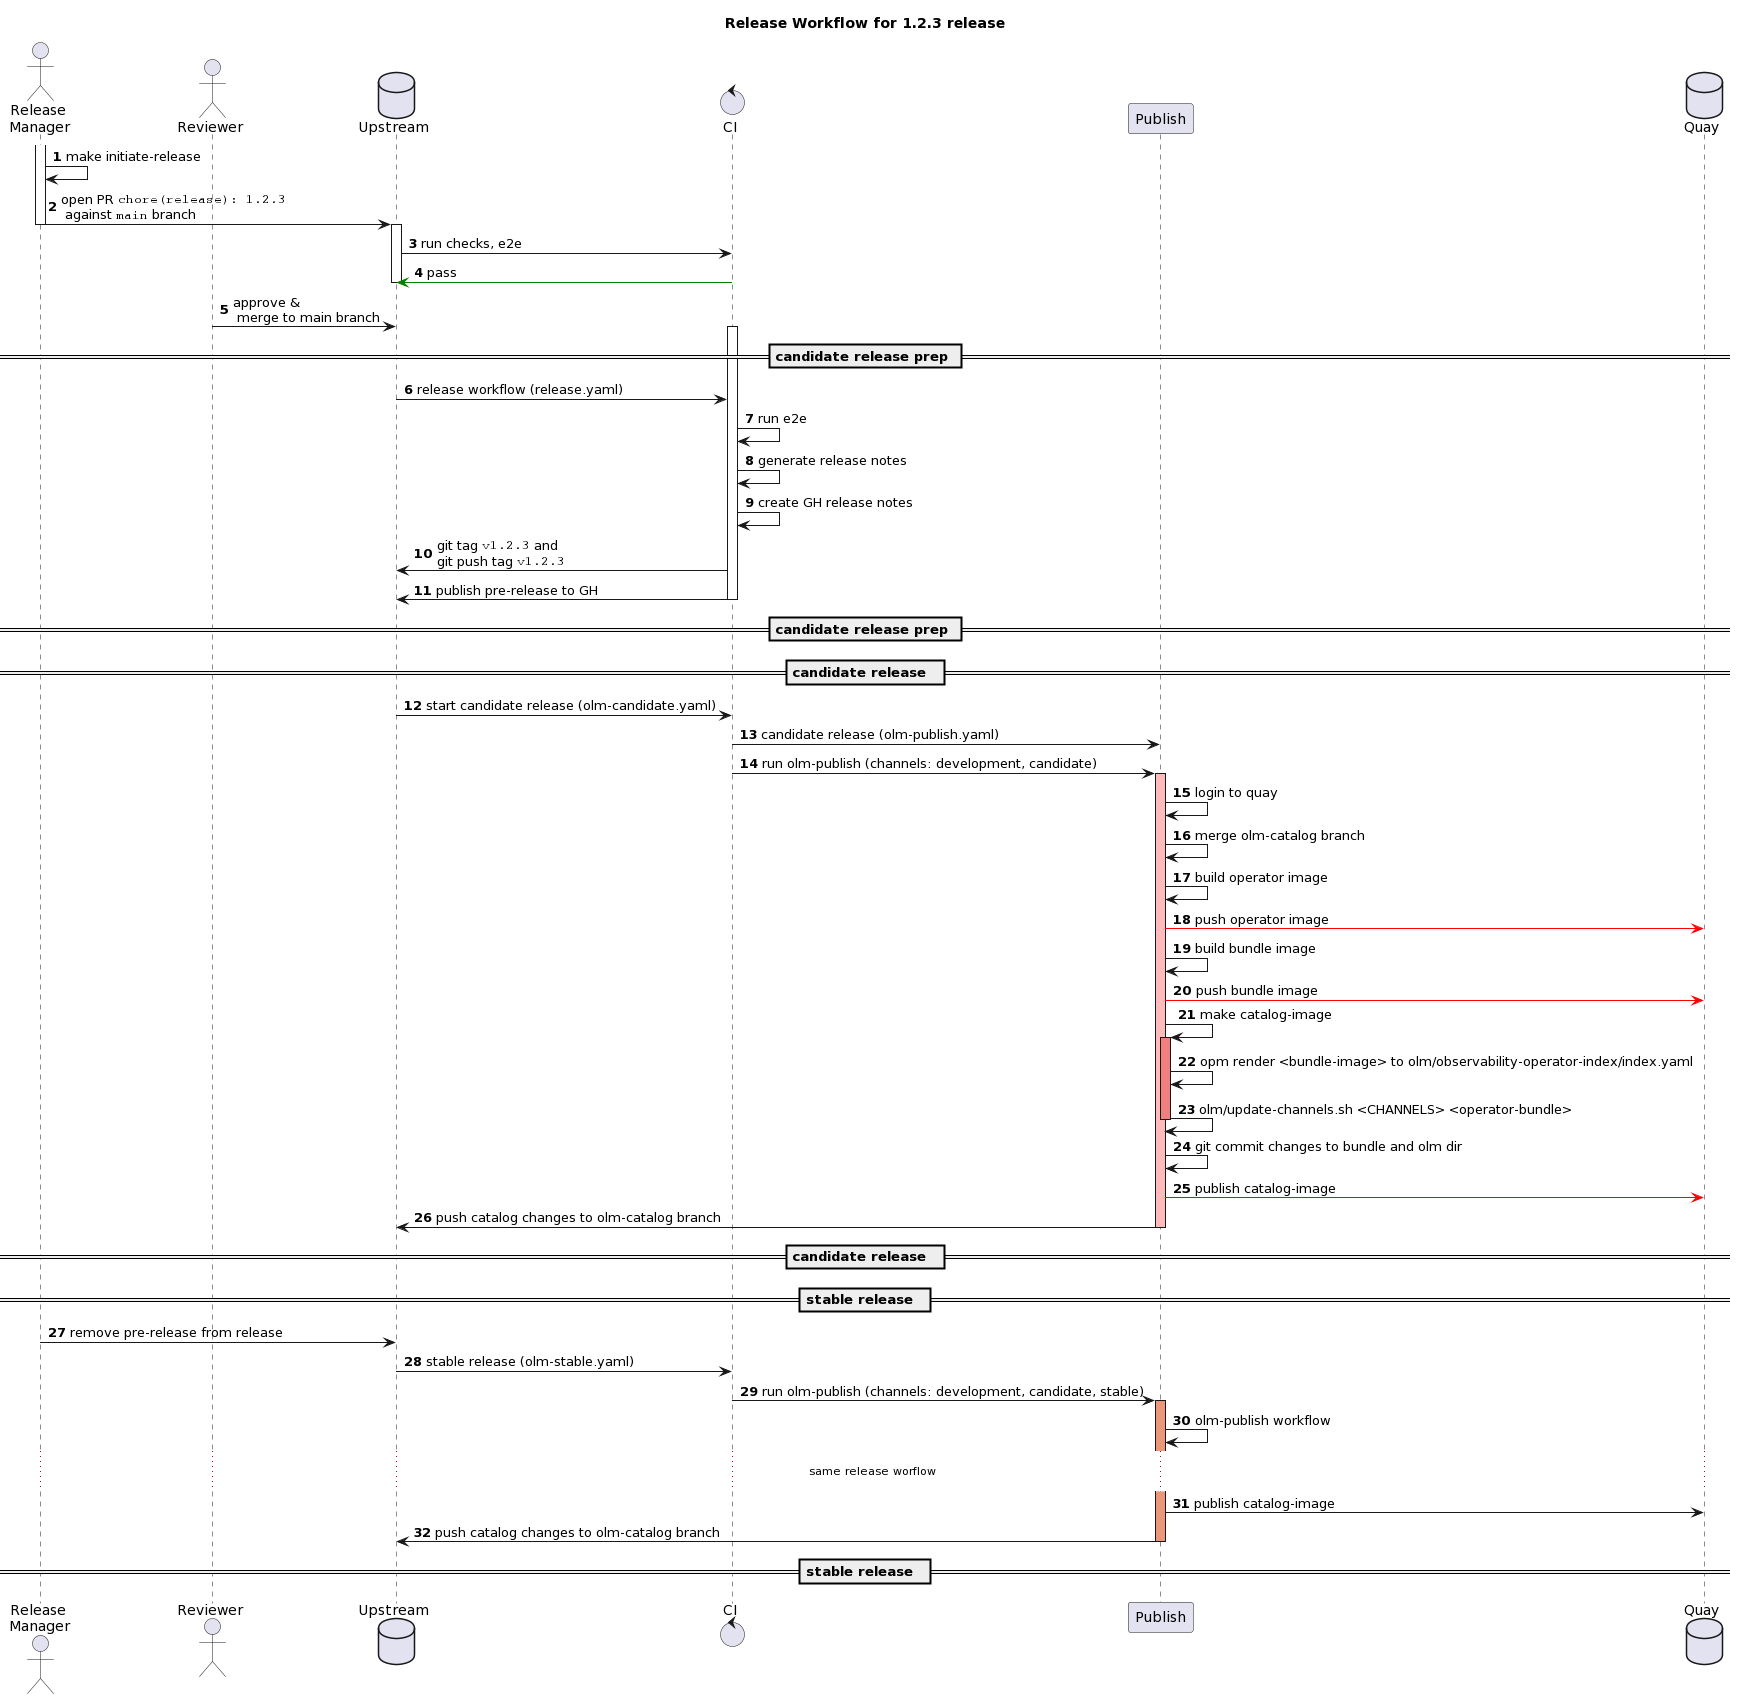

The diagram above was rendered by PlantUML. Its source (embedded in the PNG):
@startuml
'NOTE: use http://sujoyu.github.io/plantuml-previewer to render the Sequence diagram

title Release Workflow for 1.2.3 release

autonumber
actor "Release\n Manager" as RM order 10
actor Reviewer order 20
database Upstream order 30
control CI order 40
participant Publish order 50
database Quay order 60

activate RM
RM -> RM: make initiate-release
RM -> Upstream: open PR ""chore(release): 1.2.3"" \n against ""main"" branch
deactivate RM

activate Upstream
Upstream -> CI: run checks, e2e
CI -[#green]> Upstream:  pass
deactivate Upstream

Reviewer -> Upstream: approve &\n merge to main branch

== candidate release prep ==
activate CI
Upstream -> CI: release workflow (release.yaml)
CI -> CI: run e2e
CI -> CI: generate release notes
CI -> CI: create GH release notes
CI -> Upstream: git tag ""v1.2.3"" and \ngit push tag ""v1.2.3""
CI -> Upstream: publish pre-release to GH
deactivate CI
== candidate release prep ==

== candidate release  ==
Upstream -> CI: start candidate release (olm-candidate.yaml)
CI -> Publish: candidate release (olm-publish.yaml)
CI -> Publish: run olm-publish (channels: development, candidate)
    activate Publish #FFBBBB
    Publish -> Publish: login to quay
    Publish -> Publish: merge olm-catalog branch
    Publish -> Publish: build operator image
    Publish -[#red]> Quay: push operator image
    Publish -> Publish: build bundle image
    Publish -[#red]> Quay: push bundle image
    Publish -> Publish: make catalog-image

        activate Publish #lightcoral
        Publish -> Publish: opm render <bundle-image> to olm/observability-operator-index/index.yaml
        Publish -> Publish: olm/update-channels.sh <CHANNELS> <operator-bundle>
        deactivate Publish
    Publish -> Publish: git commit changes to bundle and olm dir
    Publish -[#red]> Quay: publish catalog-image
    Publish -> Upstream:  push catalog changes to olm-catalog branch
    deactivate Publish
== candidate release  ==

== stable release  ==
RM -> Upstream: remove pre-release from release
Upstream -> CI: stable release (olm-stable.yaml)
CI -> Publish: run olm-publish (channels: development, candidate, stable)
    activate Publish #DarkSalmon
    Publish -> Publish: olm-publish workflow
    ...same release worflow...
    Publish -> Quay: publish catalog-image
    Publish -> Upstream:  push catalog changes to olm-catalog branch
    deactivate Publish
== stable release  ==
@enduml